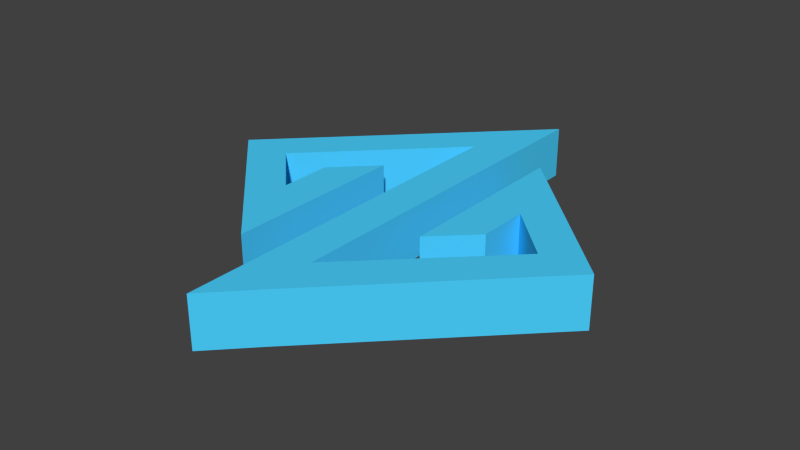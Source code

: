 # Source: GAMKEDO_DOJO_LOGO_3D.blend  (saved by Blender 2.76.0; exported with 4.5.12 LTS)
import bpy
from mathutils import Matrix  # noqa: F401  (used for matrix-valued properties, if any)

bpy.ops.wm.read_factory_settings(use_empty=True)
scene = bpy.context.scene
scene.name = 'Scene'

# ---- collections
col_collection_1 = bpy.data.collections.new('Collection 1'); scene.collection.children.link(col_collection_1)

# ---- materials (node trees are filled in below, after node groups)
mat_material_001 = bpy.data.materials.new('Material.001')
mat_material_001.alpha_threshold = 0.0
mat_material_001.use_transparent_shadow = False
mat_material_001.diffuse_color = (0.07071, 0.6376, 1.0, 1.0)
mat_material_001.roughness = 0.5

# ---- material node trees

# ---- world
world_world = bpy.data.worlds.new('World'); scene.world = world_world
world_world.color = (0.05088, 0.05088, 0.05088)
world_world.use_sun_shadow = False
world_world.sun_shadow_jitter_overblur = 0.0
world_world.cycles.sampling_method = 'MANUAL'
world_world.cycles.sample_map_resolution = 256

# ---- meshes
me_plane = bpy.data.meshes.new('Plane')
me_plane.from_pydata([(-1.124, -3.515, 0.0), (-1.13, -0.1071, 0.0), (-3.805, -0.8345, 0.0), (0.3303, 3.301, 0.0), (-1.864, -1.801, 0.0), (-1.863, -0.8336, 0.0), (-2.831, -0.834, 0.0), (-0.4055, 1.591, 0.0), (-0.3797, -5.245, 0.0), (0.3421, -4.496, 0.0), (0.3405, -3.472, -0.9655), (-3.805, -0.8345, -0.9655), (-1.124, -3.515, -0.9655), (-1.13, -0.1071, -0.9655), (-1.863, -0.8336, -0.9655), (0.3303, 3.301, -0.9655), (-1.864, -1.801, -0.9655), (-2.831, -0.834, -0.9655), (-0.4055, 1.591, -0.9655), (-0.3797, -5.245, -0.9655), (0.3421, -4.496, -0.9655), (0.3405, -3.472, 0.0), (0.3307, 0.9858, -0.9655), (2.767, -1.099, 0.0), (2.767, -1.099, -0.9655), (3.736, -1.097, 0.0), (3.736, -1.097, -0.9655), (1.795, -0.1471, 0.0), (1.795, -0.1471, -0.9655), (1.041, 1.576, 0.0), (1.041, 1.576, -0.9655), (1.794, -1.086, 0.0), (1.794, -1.086, -0.9655), (1.056, -1.802, 0.0), (1.056, -1.802, -0.9655)], [], [(1, 13, 14, 5), (3, 15, 11, 2), (5, 14, 16, 4), (4, 16, 17, 6), (6, 17, 18, 7), (7, 18, 19, 8), (2, 11, 12, 0), (8, 19, 20, 9), (0, 12, 13, 1), (12, 11, 15, 22, 20, 19, 18, 17, 16, 14, 13), (0, 1, 5, 4, 6, 7, 8, 9, 21, 3, 2), (20, 10, 24, 26), (3, 21, 10, 15), (25, 26, 30, 29), (9, 20, 26, 25), (10, 21, 23, 24), (21, 9, 25, 23), (30, 28, 32, 34), (24, 23, 27, 28), (26, 24, 28, 30), (23, 25, 29, 27), (31, 33, 34, 32), (27, 29, 33, 31), (29, 30, 34, 33), (28, 27, 31, 32)])
me_plane.materials.append(mat_material_001)
me_plane.materials.append(None)
me_plane.use_remesh_preserve_volume = False
me_plane.use_remesh_preserve_attributes = False
me_plane.use_mirror_vertex_groups = False
me_plane.update()

# ---- objects
ob_plane = bpy.data.objects.new('Plane', me_plane)

# ---- transforms, parenting, visibility, modifiers, constraints
ob_plane.location = (-0.07792, 1.347, 0.5192)
ob_plane.lineart.crease_threshold = 0.0

# ---- collection membership
col_collection_1.objects.link(ob_plane)

# ---- scene / render settings (as saved in the file)
scene.frame_start = 1; scene.frame_end = 250; scene.frame_set(1)
scene.render.engine = 'BLENDER_EEVEE_NEXT'
scene.render.resolution_percentage = 50
scene.render.dither_intensity = 0.0
scene.cycles.use_denoising = False
scene.cycles.samples = 10
scene.cycles.sampling_pattern = 'TABULATED_SOBOL'
scene.cycles.light_sampling_threshold = 0.0
scene.cycles.use_adaptive_sampling = False
scene.cycles.use_light_tree = False
scene.cycles.blur_glossy = 0.0
scene.cycles.pixel_filter_type = 'GAUSSIAN'
scene.cycles.sample_clamp_indirect = 0.0
scene.view_settings.view_transform = 'Standard'
bpy.context.view_layer.update()

# ---- added for rendering (the .blend has no active camera and no usable light): camera, sun
cam_auto = bpy.data.cameras.new('AutoCamera')
cam_auto.lens = 50.0
cam_auto.sensor_width = 36.0
cam_auto.clip_end = 1000.0
ob_auto_camera = bpy.data.objects.new('AutoCamera', cam_auto)
scene.collection.objects.link(ob_auto_camera)
ob_auto_camera.location = (10.4702, -12.3241, 8.50248)
ob_auto_camera.rotation_euler = (1.09748, -7.21219e-08, 0.694738)
scene.camera = ob_auto_camera
light_auto_sun = bpy.data.lights.new('AutoSun', 'SUN')
light_auto_sun.energy = 3.0
light_auto_sun.angle = 0.0523599
ob_auto_sun = bpy.data.objects.new('AutoSun', light_auto_sun)
scene.collection.objects.link(ob_auto_sun)
ob_auto_sun.rotation_euler = (0.872665, 0.174533, 0.523599)
bpy.context.view_layer.update()
